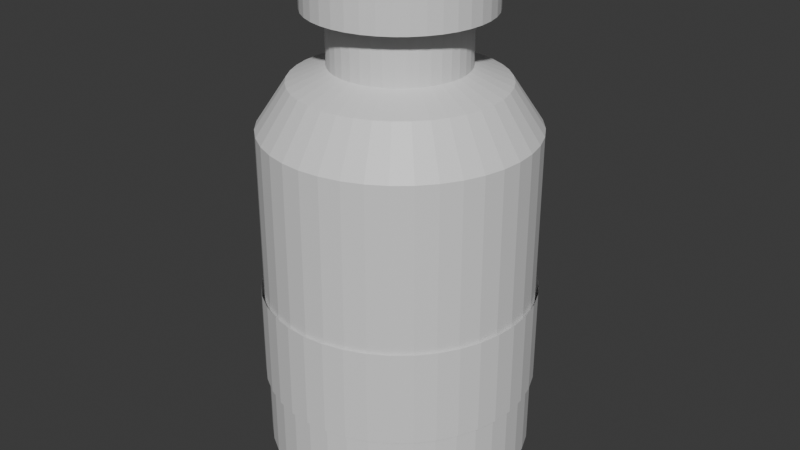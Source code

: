 # Source: Specimen_Bottle.blend  (saved by Blender 5.2.44; exported with 4.5.12 LTS)
import bpy
from mathutils import Matrix  # noqa: F401  (used for matrix-valued properties, if any)

bpy.ops.wm.read_factory_settings(use_empty=True)
scene = bpy.context.scene
scene.name = 'Scene'

# ---- collections
col_collection = bpy.data.collections.new('Collection'); scene.collection.children.link(col_collection)

# ---- materials (node trees are filled in below, after node groups)
mat_glass = bpy.data.materials.new('Glass')
mat_glass.diffuse_color = (0.5, 0.6, 0.6, 1.0)
mat_copper = bpy.data.materials.new('Copper')
mat_copper.diffuse_color = (0.5, 0.6, 0.6, 1.0)
mat_paper = bpy.data.materials.new('Paper')
mat_paper.diffuse_color = (0.5, 0.6, 0.6, 1.0)

# ---- material node trees
mat_glass.use_nodes = True; mat_glass.node_tree.nodes.clear()
_N = mat_glass.node_tree.nodes; _L = mat_glass.node_tree.links
n0 = _N.new('ShaderNodeBsdfPrincipled'); n0.name = 'Principled BSDF'; n0.location = (-200, 100)
n0.inputs[10].default_value = 0.005
n1 = _N.new('ShaderNodeOutputMaterial'); n1.name = 'Material Output'; n1.location = (200, 100)
_L.new(n0.outputs[0], n1.inputs[0])
n1.is_active_output = True
mat_copper.use_nodes = True; mat_copper.node_tree.nodes.clear()
_N = mat_copper.node_tree.nodes; _L = mat_copper.node_tree.links
n0 = _N.new('ShaderNodeBsdfPrincipled'); n0.name = 'Principled BSDF'; n0.location = (-200, 100)
n0.inputs[10].default_value = 0.005
n1 = _N.new('ShaderNodeOutputMaterial'); n1.name = 'Material Output'; n1.location = (200, 100)
_L.new(n0.outputs[0], n1.inputs[0])
n1.is_active_output = True
mat_paper.use_nodes = True; mat_paper.node_tree.nodes.clear()
_N = mat_paper.node_tree.nodes; _L = mat_paper.node_tree.links
n0 = _N.new('ShaderNodeBsdfPrincipled'); n0.name = 'Principled BSDF'; n0.location = (-200, 100)
n0.inputs[10].default_value = 0.005
n1 = _N.new('ShaderNodeOutputMaterial'); n1.name = 'Material Output'; n1.location = (200, 100)
_L.new(n0.outputs[0], n1.inputs[0])
n1.is_active_output = True

# ---- world
world_world = bpy.data.worlds.new('World'); scene.world = world_world
world_world.use_nodes = True; world_world.node_tree.nodes.clear()
_N = world_world.node_tree.nodes; _L = world_world.node_tree.links
n0 = _N.new('ShaderNodeOutputWorld'); n0.name = 'World Output'; n0.location = (200, 100)
n1 = _N.new('ShaderNodeBackground'); n1.name = 'Background'; n1.location = (-200, 100)
n1.inputs[0].default_value = (0.05088, 0.05088, 0.05088, 1.0)
_L.new(n1.outputs[0], n0.inputs[0])
n0.is_active_output = True
world_world.color = (0.05088, 0.05088, 0.05088)
world_world.sun_shadow_jitter_overblur = 0.0

# ---- meshes
me_bottle = bpy.data.meshes.new('Bottle')
me_bottle.from_pydata([(0.0, 0.0, 0.0), (0.0, 0.0, 0.0), (0.0, 0.0, 0.0), (0.0, 0.0, 0.0), (0.0, 0.0, 0.0), (0.0, 0.0, 0.0), (0.0, 0.0, 0.0), (0.0, 0.0, 0.0), (0.0, 0.0, 0.0), (0.0, 0.0, 0.0), (0.0, 0.0, 0.0), (0.0, 0.0, 0.0), (0.0, 0.0, 0.0), (0.0, 0.0, 0.0), (0.0, 0.0, 0.0), (0.0, 0.0, 0.0), (0.0, 0.0, 0.0), (0.0, 0.0, 0.0), (0.0, 0.0, 0.0), (0.0, 0.0, 0.0), (0.0, 0.0, 0.0), (0.0, 0.0, 0.0), (0.0, 0.0, 0.0), (0.0, 0.0, 0.0), (0.0, 0.0, 0.0), (0.0, 0.0, 0.0), (0.0, 0.0, 0.0), (0.0, 0.0, 0.0), (0.0, 0.0, 0.0), (0.0, 0.0, 0.0), (0.0, 0.0, 0.0), (0.0, 0.0, 0.0), (0.0, 0.0, 0.0), (0.0, 0.0, 0.0), (0.0, 0.0, 0.0), (0.0, 0.0, 0.0), (0.0, 0.0, 0.0), (0.0, 0.0, 0.0), (0.0, 0.0, 0.0), (0.0, 0.0, 0.0), (0.15, 0.0, 0.0), (0.1482, 0.02347, 0.0), (0.1427, 0.04635, 0.0), (0.1337, 0.0681, 0.0), (0.1214, 0.08817, 0.0), (0.1061, 0.1061, 0.0), (0.08817, 0.1214, 0.0), (0.0681, 0.1337, 0.0), (0.04635, 0.1427, 0.0), (0.02347, 0.1482, 0.0), (9.185e-18, 0.15, 0.0), (-0.02347, 0.1482, 0.0), (-0.04635, 0.1427, 0.0), (-0.0681, 0.1337, 0.0), (-0.08817, 0.1214, 0.0), (-0.1061, 0.1061, 0.0), (-0.1214, 0.08817, 0.0), (-0.1337, 0.0681, 0.0), (-0.1427, 0.04635, 0.0), (-0.1482, 0.02347, 0.0), (-0.15, 1.837e-17, 0.0), (-0.1482, -0.02347, 0.0), (-0.1427, -0.04635, 0.0), (-0.1337, -0.0681, 0.0), (-0.1214, -0.08817, 0.0), (-0.1061, -0.1061, 0.0), (-0.08817, -0.1214, 0.0), (-0.0681, -0.1337, 0.0), (-0.04635, -0.1427, 0.0), (-0.02347, -0.1482, 0.0), (-2.755e-17, -0.15, 0.0), (0.02347, -0.1482, 0.0), (0.04635, -0.1427, 0.0), (0.0681, -0.1337, 0.0), (0.08817, -0.1214, 0.0), (0.1061, -0.1061, 0.0), (0.1214, -0.08817, 0.0), (0.1337, -0.0681, 0.0), (0.1427, -0.04635, 0.0), (0.1482, -0.02347, 0.0), (0.18, 0.0, 0.05), (0.1778, 0.02816, 0.05), (0.1712, 0.05562, 0.05), (0.1604, 0.08172, 0.05), (0.1456, 0.1058, 0.05), (0.1273, 0.1273, 0.05), (0.1058, 0.1456, 0.05), (0.08172, 0.1604, 0.05), (0.05562, 0.1712, 0.05), (0.02816, 0.1778, 0.05), (1.102e-17, 0.18, 0.05), (-0.02816, 0.1778, 0.05), (-0.05562, 0.1712, 0.05), (-0.08172, 0.1604, 0.05), (-0.1058, 0.1456, 0.05), (-0.1273, 0.1273, 0.05), (-0.1456, 0.1058, 0.05), (-0.1604, 0.08172, 0.05), (-0.1712, 0.05562, 0.05), (-0.1778, 0.02816, 0.05), (-0.18, 2.204e-17, 0.05), (-0.1778, -0.02816, 0.05), (-0.1712, -0.05562, 0.05), (-0.1604, -0.08172, 0.05), (-0.1456, -0.1058, 0.05), (-0.1273, -0.1273, 0.05), (-0.1058, -0.1456, 0.05), (-0.08172, -0.1604, 0.05), (-0.05562, -0.1712, 0.05), (-0.02816, -0.1778, 0.05), (-3.307e-17, -0.18, 0.05), (0.02816, -0.1778, 0.05), (0.05562, -0.1712, 0.05), (0.08172, -0.1604, 0.05), (0.1058, -0.1456, 0.05), (0.1273, -0.1273, 0.05), (0.1456, -0.1058, 0.05), (0.1604, -0.08172, 0.05), (0.1712, -0.05562, 0.05), (0.1778, -0.02816, 0.05), (0.18, 0.0, 0.5), (0.1778, 0.02816, 0.5), (0.1712, 0.05562, 0.5), (0.1604, 0.08172, 0.5), (0.1456, 0.1058, 0.5), (0.1273, 0.1273, 0.5), (0.1058, 0.1456, 0.5), (0.08172, 0.1604, 0.5), (0.05562, 0.1712, 0.5), (0.02816, 0.1778, 0.5), (1.102e-17, 0.18, 0.5), (-0.02816, 0.1778, 0.5), (-0.05562, 0.1712, 0.5), (-0.08172, 0.1604, 0.5), (-0.1058, 0.1456, 0.5), (-0.1273, 0.1273, 0.5), (-0.1456, 0.1058, 0.5), (-0.1604, 0.08172, 0.5), (-0.1712, 0.05562, 0.5), (-0.1778, 0.02816, 0.5), (-0.18, 2.204e-17, 0.5), (-0.1778, -0.02816, 0.5), (-0.1712, -0.05562, 0.5), (-0.1604, -0.08172, 0.5), (-0.1456, -0.1058, 0.5), (-0.1273, -0.1273, 0.5), (-0.1058, -0.1456, 0.5), (-0.08172, -0.1604, 0.5), (-0.05562, -0.1712, 0.5), (-0.02816, -0.1778, 0.5), (-3.307e-17, -0.18, 0.5), (0.02816, -0.1778, 0.5), (0.05562, -0.1712, 0.5), (0.08172, -0.1604, 0.5), (0.1058, -0.1456, 0.5), (0.1273, -0.1273, 0.5), (0.1456, -0.1058, 0.5), (0.1604, -0.08172, 0.5), (0.1712, -0.05562, 0.5), (0.1778, -0.02816, 0.5), (0.14, 0.0, 0.56), (0.1383, 0.0219, 0.56), (0.1331, 0.04326, 0.56), (0.1247, 0.06356, 0.56), (0.1133, 0.08229, 0.56), (0.09899, 0.09899, 0.56), (0.08229, 0.1133, 0.56), (0.06356, 0.1247, 0.56), (0.04326, 0.1331, 0.56), (0.0219, 0.1383, 0.56), (8.573e-18, 0.14, 0.56), (-0.0219, 0.1383, 0.56), (-0.04326, 0.1331, 0.56), (-0.06356, 0.1247, 0.56), (-0.08229, 0.1133, 0.56), (-0.09899, 0.09899, 0.56), (-0.1133, 0.08229, 0.56), (-0.1247, 0.06356, 0.56), (-0.1331, 0.04326, 0.56), (-0.1383, 0.0219, 0.56), (-0.14, 1.715e-17, 0.56), (-0.1383, -0.0219, 0.56), (-0.1331, -0.04326, 0.56), (-0.1247, -0.06356, 0.56), (-0.1133, -0.08229, 0.56), (-0.09899, -0.09899, 0.56), (-0.08229, -0.1133, 0.56), (-0.06356, -0.1247, 0.56), (-0.04326, -0.1331, 0.56), (-0.0219, -0.1383, 0.56), (-2.572e-17, -0.14, 0.56), (0.0219, -0.1383, 0.56), (0.04326, -0.1331, 0.56), (0.06356, -0.1247, 0.56), (0.08229, -0.1133, 0.56), (0.09899, -0.09899, 0.56), (0.1133, -0.08229, 0.56), (0.1247, -0.06356, 0.56), (0.1331, -0.04326, 0.56), (0.1383, -0.0219, 0.56), (0.09, 0.0, 0.58), (0.08889, 0.01408, 0.58), (0.0856, 0.02781, 0.58), (0.08019, 0.04086, 0.58), (0.07281, 0.0529, 0.58), (0.06364, 0.06364, 0.58), (0.0529, 0.07281, 0.58), (0.04086, 0.08019, 0.58), (0.02781, 0.0856, 0.58), (0.01408, 0.08889, 0.58), (5.511e-18, 0.09, 0.58), (-0.01408, 0.08889, 0.58), (-0.02781, 0.0856, 0.58), (-0.04086, 0.08019, 0.58), (-0.0529, 0.07281, 0.58), (-0.06364, 0.06364, 0.58), (-0.07281, 0.0529, 0.58), (-0.08019, 0.04086, 0.58), (-0.0856, 0.02781, 0.58), (-0.08889, 0.01408, 0.58), (-0.09, 1.102e-17, 0.58), (-0.08889, -0.01408, 0.58), (-0.0856, -0.02781, 0.58), (-0.08019, -0.04086, 0.58), (-0.07281, -0.0529, 0.58), (-0.06364, -0.06364, 0.58), (-0.0529, -0.07281, 0.58), (-0.04086, -0.08019, 0.58), (-0.02781, -0.0856, 0.58), (-0.01408, -0.08889, 0.58), (-1.653e-17, -0.09, 0.58), (0.01408, -0.08889, 0.58), (0.02781, -0.0856, 0.58), (0.04086, -0.08019, 0.58), (0.0529, -0.07281, 0.58), (0.06364, -0.06364, 0.58), (0.07281, -0.0529, 0.58), (0.08019, -0.04086, 0.58), (0.0856, -0.02781, 0.58), (0.08889, -0.01408, 0.58), (0.09, 0.0, 0.65), (0.08889, 0.01408, 0.65), (0.0856, 0.02781, 0.65), (0.08019, 0.04086, 0.65), (0.07281, 0.0529, 0.65), (0.06364, 0.06364, 0.65), (0.0529, 0.07281, 0.65), (0.04086, 0.08019, 0.65), (0.02781, 0.0856, 0.65), (0.01408, 0.08889, 0.65), (5.511e-18, 0.09, 0.65), (-0.01408, 0.08889, 0.65), (-0.02781, 0.0856, 0.65), (-0.04086, 0.08019, 0.65), (-0.0529, 0.07281, 0.65), (-0.06364, 0.06364, 0.65), (-0.07281, 0.0529, 0.65), (-0.08019, 0.04086, 0.65), (-0.0856, 0.02781, 0.65), (-0.08889, 0.01408, 0.65), (-0.09, 1.102e-17, 0.65), (-0.08889, -0.01408, 0.65), (-0.0856, -0.02781, 0.65), (-0.08019, -0.04086, 0.65), (-0.07281, -0.0529, 0.65), (-0.06364, -0.06364, 0.65), (-0.0529, -0.07281, 0.65), (-0.04086, -0.08019, 0.65), (-0.02781, -0.0856, 0.65), (-0.01408, -0.08889, 0.65), (-1.653e-17, -0.09, 0.65), (0.01408, -0.08889, 0.65), (0.02781, -0.0856, 0.65), (0.04086, -0.08019, 0.65), (0.0529, -0.07281, 0.65), (0.06364, -0.06364, 0.65), (0.07281, -0.0529, 0.65), (0.08019, -0.04086, 0.65), (0.0856, -0.02781, 0.65), (0.08889, -0.01408, 0.65), (0.11, 0.0, 0.65), (0.1086, 0.01721, 0.65), (0.1046, 0.03399, 0.65), (0.09801, 0.04994, 0.65), (0.08899, 0.06466, 0.65), (0.07778, 0.07778, 0.65), (0.06466, 0.08899, 0.65), (0.04994, 0.09801, 0.65), (0.03399, 0.1046, 0.65), (0.01721, 0.1086, 0.65), (6.736e-18, 0.11, 0.65), (-0.01721, 0.1086, 0.65), (-0.03399, 0.1046, 0.65), (-0.04994, 0.09801, 0.65), (-0.06466, 0.08899, 0.65), (-0.07778, 0.07778, 0.65), (-0.08899, 0.06466, 0.65), (-0.09801, 0.04994, 0.65), (-0.1046, 0.03399, 0.65), (-0.1086, 0.01721, 0.65), (-0.11, 1.347e-17, 0.65), (-0.1086, -0.01721, 0.65), (-0.1046, -0.03399, 0.65), (-0.09801, -0.04994, 0.65), (-0.08899, -0.06466, 0.65), (-0.07778, -0.07778, 0.65), (-0.06466, -0.08899, 0.65), (-0.04994, -0.09801, 0.65), (-0.03399, -0.1046, 0.65), (-0.01721, -0.1086, 0.65), (-2.021e-17, -0.11, 0.65), (0.01721, -0.1086, 0.65), (0.03399, -0.1046, 0.65), (0.04994, -0.09801, 0.65), (0.06466, -0.08899, 0.65), (0.07778, -0.07778, 0.65), (0.08899, -0.06466, 0.65), (0.09801, -0.04994, 0.65), (0.1046, -0.03399, 0.65), (0.1086, -0.01721, 0.65)], [], [(0, 1, 41, 40), (1, 2, 42, 41), (2, 3, 43, 42), (3, 4, 44, 43), (4, 5, 45, 44), (5, 6, 46, 45), (6, 7, 47, 46), (7, 8, 48, 47), (8, 9, 49, 48), (9, 10, 50, 49), (10, 11, 51, 50), (11, 12, 52, 51), (12, 13, 53, 52), (13, 14, 54, 53), (14, 15, 55, 54), (15, 16, 56, 55), (16, 17, 57, 56), (17, 18, 58, 57), (18, 19, 59, 58), (19, 20, 60, 59), (20, 21, 61, 60), (21, 22, 62, 61), (22, 23, 63, 62), (23, 24, 64, 63), (24, 25, 65, 64), (25, 26, 66, 65), (26, 27, 67, 66), (27, 28, 68, 67), (28, 29, 69, 68), (29, 30, 70, 69), (30, 31, 71, 70), (31, 32, 72, 71), (32, 33, 73, 72), (33, 34, 74, 73), (34, 35, 75, 74), (35, 36, 76, 75), (36, 37, 77, 76), (37, 38, 78, 77), (38, 39, 79, 78), (39, 0, 40, 79), (40, 41, 81, 80), (41, 42, 82, 81), (42, 43, 83, 82), (43, 44, 84, 83), (44, 45, 85, 84), (45, 46, 86, 85), (46, 47, 87, 86), (47, 48, 88, 87), (48, 49, 89, 88), (49, 50, 90, 89), (50, 51, 91, 90), (51, 52, 92, 91), (52, 53, 93, 92), (53, 54, 94, 93), (54, 55, 95, 94), (55, 56, 96, 95), (56, 57, 97, 96), (57, 58, 98, 97), (58, 59, 99, 98), (59, 60, 100, 99), (60, 61, 101, 100), (61, 62, 102, 101), (62, 63, 103, 102), (63, 64, 104, 103), (64, 65, 105, 104), (65, 66, 106, 105), (66, 67, 107, 106), (67, 68, 108, 107), (68, 69, 109, 108), (69, 70, 110, 109), (70, 71, 111, 110), (71, 72, 112, 111), (72, 73, 113, 112), (73, 74, 114, 113), (74, 75, 115, 114), (75, 76, 116, 115), (76, 77, 117, 116), (77, 78, 118, 117), (78, 79, 119, 118), (79, 40, 80, 119), (80, 81, 121, 120), (81, 82, 122, 121), (82, 83, 123, 122), (83, 84, 124, 123), (84, 85, 125, 124), (85, 86, 126, 125), (86, 87, 127, 126), (87, 88, 128, 127), (88, 89, 129, 128), (89, 90, 130, 129), (90, 91, 131, 130), (91, 92, 132, 131), (92, 93, 133, 132), (93, 94, 134, 133), (94, 95, 135, 134), (95, 96, 136, 135), (96, 97, 137, 136), (97, 98, 138, 137), (98, 99, 139, 138), (99, 100, 140, 139), (100, 101, 141, 140), (101, 102, 142, 141), (102, 103, 143, 142), (103, 104, 144, 143), (104, 105, 145, 144), (105, 106, 146, 145), (106, 107, 147, 146), (107, 108, 148, 147), (108, 109, 149, 148), (109, 110, 150, 149), (110, 111, 151, 150), (111, 112, 152, 151), (112, 113, 153, 152), (113, 114, 154, 153), (114, 115, 155, 154), (115, 116, 156, 155), (116, 117, 157, 156), (117, 118, 158, 157), (118, 119, 159, 158), (119, 80, 120, 159), (120, 121, 161, 160), (121, 122, 162, 161), (122, 123, 163, 162), (123, 124, 164, 163), (124, 125, 165, 164), (125, 126, 166, 165), (126, 127, 167, 166), (127, 128, 168, 167), (128, 129, 169, 168), (129, 130, 170, 169), (130, 131, 171, 170), (131, 132, 172, 171), (132, 133, 173, 172), (133, 134, 174, 173), (134, 135, 175, 174), (135, 136, 176, 175), (136, 137, 177, 176), (137, 138, 178, 177), (138, 139, 179, 178), (139, 140, 180, 179), (140, 141, 181, 180), (141, 142, 182, 181), (142, 143, 183, 182), (143, 144, 184, 183), (144, 145, 185, 184), (145, 146, 186, 185), (146, 147, 187, 186), (147, 148, 188, 187), (148, 149, 189, 188), (149, 150, 190, 189), (150, 151, 191, 190), (151, 152, 192, 191), (152, 153, 193, 192), (153, 154, 194, 193), (154, 155, 195, 194), (155, 156, 196, 195), (156, 157, 197, 196), (157, 158, 198, 197), (158, 159, 199, 198), (159, 120, 160, 199), (160, 161, 201, 200), (161, 162, 202, 201), (162, 163, 203, 202), (163, 164, 204, 203), (164, 165, 205, 204), (165, 166, 206, 205), (166, 167, 207, 206), (167, 168, 208, 207), (168, 169, 209, 208), (169, 170, 210, 209), (170, 171, 211, 210), (171, 172, 212, 211), (172, 173, 213, 212), (173, 174, 214, 213), (174, 175, 215, 214), (175, 176, 216, 215), (176, 177, 217, 216), (177, 178, 218, 217), (178, 179, 219, 218), (179, 180, 220, 219), (180, 181, 221, 220), (181, 182, 222, 221), (182, 183, 223, 222), (183, 184, 224, 223), (184, 185, 225, 224), (185, 186, 226, 225), (186, 187, 227, 226), (187, 188, 228, 227), (188, 189, 229, 228), (189, 190, 230, 229), (190, 191, 231, 230), (191, 192, 232, 231), (192, 193, 233, 232), (193, 194, 234, 233), (194, 195, 235, 234), (195, 196, 236, 235), (196, 197, 237, 236), (197, 198, 238, 237), (198, 199, 239, 238), (199, 160, 200, 239), (200, 201, 241, 240), (201, 202, 242, 241), (202, 203, 243, 242), (203, 204, 244, 243), (204, 205, 245, 244), (205, 206, 246, 245), (206, 207, 247, 246), (207, 208, 248, 247), (208, 209, 249, 248), (209, 210, 250, 249), (210, 211, 251, 250), (211, 212, 252, 251), (212, 213, 253, 252), (213, 214, 254, 253), (214, 215, 255, 254), (215, 216, 256, 255), (216, 217, 257, 256), (217, 218, 258, 257), (218, 219, 259, 258), (219, 220, 260, 259), (220, 221, 261, 260), (221, 222, 262, 261), (222, 223, 263, 262), (223, 224, 264, 263), (224, 225, 265, 264), (225, 226, 266, 265), (226, 227, 267, 266), (227, 228, 268, 267), (228, 229, 269, 268), (229, 230, 270, 269), (230, 231, 271, 270), (231, 232, 272, 271), (232, 233, 273, 272), (233, 234, 274, 273), (234, 235, 275, 274), (235, 236, 276, 275), (236, 237, 277, 276), (237, 238, 278, 277), (238, 239, 279, 278), (239, 200, 240, 279), (240, 241, 281, 280), (241, 242, 282, 281), (242, 243, 283, 282), (243, 244, 284, 283), (244, 245, 285, 284), (245, 246, 286, 285), (246, 247, 287, 286), (247, 248, 288, 287), (248, 249, 289, 288), (249, 250, 290, 289), (250, 251, 291, 290), (251, 252, 292, 291), (252, 253, 293, 292), (253, 254, 294, 293), (254, 255, 295, 294), (255, 256, 296, 295), (256, 257, 297, 296), (257, 258, 298, 297), (258, 259, 299, 298), (259, 260, 300, 299), (260, 261, 301, 300), (261, 262, 302, 301), (262, 263, 303, 302), (263, 264, 304, 303), (264, 265, 305, 304), (265, 266, 306, 305), (266, 267, 307, 306), (267, 268, 308, 307), (268, 269, 309, 308), (269, 270, 310, 309), (270, 271, 311, 310), (271, 272, 312, 311), (272, 273, 313, 312), (273, 274, 314, 313), (274, 275, 315, 314), (275, 276, 316, 315), (276, 277, 317, 316), (277, 278, 318, 317), (278, 279, 319, 318), (279, 240, 280, 319)])
me_bottle.materials.append(mat_glass)
me_bottle.update()
me_cap = bpy.data.meshes.new('Cap')
me_cap.from_pydata([(0.0, 0.0, 0.65), (0.0, 0.0, 0.65), (0.0, 0.0, 0.65), (0.0, 0.0, 0.65), (0.0, 0.0, 0.65), (0.0, 0.0, 0.65), (0.0, 0.0, 0.65), (0.0, 0.0, 0.65), (0.0, 0.0, 0.65), (0.0, 0.0, 0.65), (0.0, 0.0, 0.65), (0.0, 0.0, 0.65), (0.0, 0.0, 0.65), (0.0, 0.0, 0.65), (0.0, 0.0, 0.65), (0.0, 0.0, 0.65), (0.0, 0.0, 0.65), (0.0, 0.0, 0.65), (0.0, 0.0, 0.65), (0.0, 0.0, 0.65), (0.0, 0.0, 0.65), (0.0, 0.0, 0.65), (0.0, 0.0, 0.65), (0.0, 0.0, 0.65), (0.0, 0.0, 0.65), (0.0, 0.0, 0.65), (0.0, 0.0, 0.65), (0.0, 0.0, 0.65), (0.0, 0.0, 0.65), (0.0, 0.0, 0.65), (0.0, 0.0, 0.65), (0.0, 0.0, 0.65), (0.0, 0.0, 0.65), (0.0, 0.0, 0.65), (0.0, 0.0, 0.65), (0.0, 0.0, 0.65), (0.0, 0.0, 0.65), (0.0, 0.0, 0.65), (0.0, 0.0, 0.65), (0.0, 0.0, 0.65), (0.12, 0.0, 0.65), (0.1185, 0.01877, 0.65), (0.1141, 0.03708, 0.65), (0.1069, 0.05448, 0.65), (0.09708, 0.07053, 0.65), (0.08485, 0.08485, 0.65), (0.07053, 0.09708, 0.65), (0.05448, 0.1069, 0.65), (0.03708, 0.1141, 0.65), (0.01877, 0.1185, 0.65), (7.348e-18, 0.12, 0.65), (-0.01877, 0.1185, 0.65), (-0.03708, 0.1141, 0.65), (-0.05448, 0.1069, 0.65), (-0.07053, 0.09708, 0.65), (-0.08485, 0.08485, 0.65), (-0.09708, 0.07053, 0.65), (-0.1069, 0.05448, 0.65), (-0.1141, 0.03708, 0.65), (-0.1185, 0.01877, 0.65), (-0.12, 1.47e-17, 0.65), (-0.1185, -0.01877, 0.65), (-0.1141, -0.03708, 0.65), (-0.1069, -0.05448, 0.65), (-0.09708, -0.07053, 0.65), (-0.08485, -0.08485, 0.65), (-0.07053, -0.09708, 0.65), (-0.05448, -0.1069, 0.65), (-0.03708, -0.1141, 0.65), (-0.01877, -0.1185, 0.65), (-2.204e-17, -0.12, 0.65), (0.01877, -0.1185, 0.65), (0.03708, -0.1141, 0.65), (0.05448, -0.1069, 0.65), (0.07053, -0.09708, 0.65), (0.08485, -0.08485, 0.65), (0.09708, -0.07053, 0.65), (0.1069, -0.05448, 0.65), (0.1141, -0.03708, 0.65), (0.1185, -0.01877, 0.65), (0.12, 0.0, 0.72), (0.1185, 0.01877, 0.72), (0.1141, 0.03708, 0.72), (0.1069, 0.05448, 0.72), (0.09708, 0.07053, 0.72), (0.08485, 0.08485, 0.72), (0.07053, 0.09708, 0.72), (0.05448, 0.1069, 0.72), (0.03708, 0.1141, 0.72), (0.01877, 0.1185, 0.72), (7.348e-18, 0.12, 0.72), (-0.01877, 0.1185, 0.72), (-0.03708, 0.1141, 0.72), (-0.05448, 0.1069, 0.72), (-0.07053, 0.09708, 0.72), (-0.08485, 0.08485, 0.72), (-0.09708, 0.07053, 0.72), (-0.1069, 0.05448, 0.72), (-0.1141, 0.03708, 0.72), (-0.1185, 0.01877, 0.72), (-0.12, 1.47e-17, 0.72), (-0.1185, -0.01877, 0.72), (-0.1141, -0.03708, 0.72), (-0.1069, -0.05448, 0.72), (-0.09708, -0.07053, 0.72), (-0.08485, -0.08485, 0.72), (-0.07053, -0.09708, 0.72), (-0.05448, -0.1069, 0.72), (-0.03708, -0.1141, 0.72), (-0.01877, -0.1185, 0.72), (-2.204e-17, -0.12, 0.72), (0.01877, -0.1185, 0.72), (0.03708, -0.1141, 0.72), (0.05448, -0.1069, 0.72), (0.07053, -0.09708, 0.72), (0.08485, -0.08485, 0.72), (0.09708, -0.07053, 0.72), (0.1069, -0.05448, 0.72), (0.1141, -0.03708, 0.72), (0.1185, -0.01877, 0.72), (0.0, 0.0, 0.72), (0.0, 0.0, 0.72), (0.0, 0.0, 0.72), (0.0, 0.0, 0.72), (0.0, 0.0, 0.72), (0.0, 0.0, 0.72), (0.0, 0.0, 0.72), (0.0, 0.0, 0.72), (0.0, 0.0, 0.72), (0.0, 0.0, 0.72), (0.0, 0.0, 0.72), (0.0, 0.0, 0.72), (0.0, 0.0, 0.72), (0.0, 0.0, 0.72), (0.0, 0.0, 0.72), (0.0, 0.0, 0.72), (0.0, 0.0, 0.72), (0.0, 0.0, 0.72), (0.0, 0.0, 0.72), (0.0, 0.0, 0.72), (0.0, 0.0, 0.72), (0.0, 0.0, 0.72), (0.0, 0.0, 0.72), (0.0, 0.0, 0.72), (0.0, 0.0, 0.72), (0.0, 0.0, 0.72), (0.0, 0.0, 0.72), (0.0, 0.0, 0.72), (0.0, 0.0, 0.72), (0.0, 0.0, 0.72), (0.0, 0.0, 0.72), (0.0, 0.0, 0.72), (0.0, 0.0, 0.72), (0.0, 0.0, 0.72), (0.0, 0.0, 0.72), (0.0, 0.0, 0.72), (0.0, 0.0, 0.72), (0.0, 0.0, 0.72), (0.0, 0.0, 0.72), (0.0, 0.0, 0.72)], [], [(0, 1, 41, 40), (1, 2, 42, 41), (2, 3, 43, 42), (3, 4, 44, 43), (4, 5, 45, 44), (5, 6, 46, 45), (6, 7, 47, 46), (7, 8, 48, 47), (8, 9, 49, 48), (9, 10, 50, 49), (10, 11, 51, 50), (11, 12, 52, 51), (12, 13, 53, 52), (13, 14, 54, 53), (14, 15, 55, 54), (15, 16, 56, 55), (16, 17, 57, 56), (17, 18, 58, 57), (18, 19, 59, 58), (19, 20, 60, 59), (20, 21, 61, 60), (21, 22, 62, 61), (22, 23, 63, 62), (23, 24, 64, 63), (24, 25, 65, 64), (25, 26, 66, 65), (26, 27, 67, 66), (27, 28, 68, 67), (28, 29, 69, 68), (29, 30, 70, 69), (30, 31, 71, 70), (31, 32, 72, 71), (32, 33, 73, 72), (33, 34, 74, 73), (34, 35, 75, 74), (35, 36, 76, 75), (36, 37, 77, 76), (37, 38, 78, 77), (38, 39, 79, 78), (39, 0, 40, 79), (40, 41, 81, 80), (41, 42, 82, 81), (42, 43, 83, 82), (43, 44, 84, 83), (44, 45, 85, 84), (45, 46, 86, 85), (46, 47, 87, 86), (47, 48, 88, 87), (48, 49, 89, 88), (49, 50, 90, 89), (50, 51, 91, 90), (51, 52, 92, 91), (52, 53, 93, 92), (53, 54, 94, 93), (54, 55, 95, 94), (55, 56, 96, 95), (56, 57, 97, 96), (57, 58, 98, 97), (58, 59, 99, 98), (59, 60, 100, 99), (60, 61, 101, 100), (61, 62, 102, 101), (62, 63, 103, 102), (63, 64, 104, 103), (64, 65, 105, 104), (65, 66, 106, 105), (66, 67, 107, 106), (67, 68, 108, 107), (68, 69, 109, 108), (69, 70, 110, 109), (70, 71, 111, 110), (71, 72, 112, 111), (72, 73, 113, 112), (73, 74, 114, 113), (74, 75, 115, 114), (75, 76, 116, 115), (76, 77, 117, 116), (77, 78, 118, 117), (78, 79, 119, 118), (79, 40, 80, 119), (80, 81, 121, 120), (81, 82, 122, 121), (82, 83, 123, 122), (83, 84, 124, 123), (84, 85, 125, 124), (85, 86, 126, 125), (86, 87, 127, 126), (87, 88, 128, 127), (88, 89, 129, 128), (89, 90, 130, 129), (90, 91, 131, 130), (91, 92, 132, 131), (92, 93, 133, 132), (93, 94, 134, 133), (94, 95, 135, 134), (95, 96, 136, 135), (96, 97, 137, 136), (97, 98, 138, 137), (98, 99, 139, 138), (99, 100, 140, 139), (100, 101, 141, 140), (101, 102, 142, 141), (102, 103, 143, 142), (103, 104, 144, 143), (104, 105, 145, 144), (105, 106, 146, 145), (106, 107, 147, 146), (107, 108, 148, 147), (108, 109, 149, 148), (109, 110, 150, 149), (110, 111, 151, 150), (111, 112, 152, 151), (112, 113, 153, 152), (113, 114, 154, 153), (114, 115, 155, 154), (115, 116, 156, 155), (116, 117, 157, 156), (117, 118, 158, 157), (118, 119, 159, 158), (119, 80, 120, 159)])
me_cap.materials.append(mat_copper)
me_cap.update()
me_label_band = bpy.data.meshes.new('Label band')
me_label_band.from_pydata([(0.184, 0.0, 0.15), (0.1817, 0.02878, 0.15), (0.175, 0.05686, 0.15), (0.1639, 0.08353, 0.15), (0.1489, 0.1082, 0.15), (0.1301, 0.1301, 0.15), (0.1082, 0.1489, 0.15), (0.08353, 0.1639, 0.15), (0.05686, 0.175, 0.15), (0.02878, 0.1817, 0.15), (1.127e-17, 0.184, 0.15), (-0.02878, 0.1817, 0.15), (-0.05686, 0.175, 0.15), (-0.08353, 0.1639, 0.15), (-0.1082, 0.1489, 0.15), (-0.1301, 0.1301, 0.15), (-0.1489, 0.1082, 0.15), (-0.1639, 0.08353, 0.15), (-0.175, 0.05686, 0.15), (-0.1817, 0.02878, 0.15), (-0.184, 2.253e-17, 0.15), (-0.1817, -0.02878, 0.15), (-0.175, -0.05686, 0.15), (-0.1639, -0.08353, 0.15), (-0.1489, -0.1082, 0.15), (-0.1301, -0.1301, 0.15), (-0.1082, -0.1489, 0.15), (-0.08353, -0.1639, 0.15), (-0.05686, -0.175, 0.15), (-0.02878, -0.1817, 0.15), (-3.38e-17, -0.184, 0.15), (0.02878, -0.1817, 0.15), (0.05686, -0.175, 0.15), (0.08353, -0.1639, 0.15), (0.1082, -0.1489, 0.15), (0.1301, -0.1301, 0.15), (0.1489, -0.1082, 0.15), (0.1639, -0.08353, 0.15), (0.175, -0.05686, 0.15), (0.1817, -0.02878, 0.15), (0.184, 0.0, 0.28), (0.1817, 0.02878, 0.28), (0.175, 0.05686, 0.28), (0.1639, 0.08353, 0.28), (0.1489, 0.1082, 0.28), (0.1301, 0.1301, 0.28), (0.1082, 0.1489, 0.28), (0.08353, 0.1639, 0.28), (0.05686, 0.175, 0.28), (0.02878, 0.1817, 0.28), (1.127e-17, 0.184, 0.28), (-0.02878, 0.1817, 0.28), (-0.05686, 0.175, 0.28), (-0.08353, 0.1639, 0.28), (-0.1082, 0.1489, 0.28), (-0.1301, 0.1301, 0.28), (-0.1489, 0.1082, 0.28), (-0.1639, 0.08353, 0.28), (-0.175, 0.05686, 0.28), (-0.1817, 0.02878, 0.28), (-0.184, 2.253e-17, 0.28), (-0.1817, -0.02878, 0.28), (-0.175, -0.05686, 0.28), (-0.1639, -0.08353, 0.28), (-0.1489, -0.1082, 0.28), (-0.1301, -0.1301, 0.28), (-0.1082, -0.1489, 0.28), (-0.08353, -0.1639, 0.28), (-0.05686, -0.175, 0.28), (-0.02878, -0.1817, 0.28), (-3.38e-17, -0.184, 0.28), (0.02878, -0.1817, 0.28), (0.05686, -0.175, 0.28), (0.08353, -0.1639, 0.28), (0.1082, -0.1489, 0.28), (0.1301, -0.1301, 0.28), (0.1489, -0.1082, 0.28), (0.1639, -0.08353, 0.28), (0.175, -0.05686, 0.28), (0.1817, -0.02878, 0.28)], [], [(0, 1, 41, 40), (1, 2, 42, 41), (2, 3, 43, 42), (3, 4, 44, 43), (4, 5, 45, 44), (5, 6, 46, 45), (6, 7, 47, 46), (7, 8, 48, 47), (8, 9, 49, 48), (9, 10, 50, 49), (10, 11, 51, 50), (11, 12, 52, 51), (12, 13, 53, 52), (13, 14, 54, 53), (14, 15, 55, 54), (15, 16, 56, 55), (16, 17, 57, 56), (17, 18, 58, 57), (18, 19, 59, 58), (19, 20, 60, 59), (20, 21, 61, 60), (21, 22, 62, 61), (22, 23, 63, 62), (23, 24, 64, 63), (24, 25, 65, 64), (25, 26, 66, 65), (26, 27, 67, 66), (27, 28, 68, 67), (28, 29, 69, 68), (29, 30, 70, 69), (30, 31, 71, 70), (31, 32, 72, 71), (32, 33, 73, 72), (33, 34, 74, 73), (34, 35, 75, 74), (35, 36, 76, 75), (36, 37, 77, 76), (37, 38, 78, 77), (38, 39, 79, 78), (39, 0, 40, 79)])
me_label_band.materials.append(mat_paper)
me_label_band.update()

# ---- objects
ob_bottle = bpy.data.objects.new('Bottle', me_bottle)
ob_cap = bpy.data.objects.new('Cap', me_cap)
ob_label_band = bpy.data.objects.new('Label band', me_label_band)

# ---- transforms, parenting, visibility, modifiers, constraints
ob_bottle.location = (0.0, 0.0, 0.0)
ob_cap.location = (0.0, 0.0, 0.0)
ob_label_band.location = (0.0, 0.0, 0.0)

# ---- collection membership
col_collection.objects.link(ob_bottle)
col_collection.objects.link(ob_cap)
col_collection.objects.link(ob_label_band)

# ---- scene / render settings (as saved in the file)
scene.frame_start = 1; scene.frame_end = 250; scene.frame_set(1)
scene.render.engine = 'BLENDER_EEVEE_NEXT'
scene.render.bake_bias = 0.0
scene.render.bake_samples = 0
scene.render.compositor_device = 'GPU'
scene.eevee.use_volume_custom_range = False
scene.eevee.fast_gi_thickness_near = 0.1
scene.eevee.fast_gi_thickness_far = 0.0
scene.eevee.ray_tracing_options.screen_trace_thickness = 0.1
bpy.context.view_layer.update()

# ---- added for rendering (the .blend has no active camera and no usable light): camera, sun
cam_auto = bpy.data.cameras.new('AutoCamera')
cam_auto.lens = 50.0
cam_auto.sensor_width = 36.0
cam_auto.clip_end = 1000.0
ob_auto_camera = bpy.data.objects.new('AutoCamera', cam_auto)
scene.collection.objects.link(ob_auto_camera)
ob_auto_camera.location = (0.821966, -0.986359, 1.01757)
ob_auto_camera.rotation_euler = (1.09748, -7.21219e-08, 0.694738)
scene.camera = ob_auto_camera
light_auto_sun = bpy.data.lights.new('AutoSun', 'SUN')
light_auto_sun.energy = 3.0
light_auto_sun.angle = 0.0523599
ob_auto_sun = bpy.data.objects.new('AutoSun', light_auto_sun)
scene.collection.objects.link(ob_auto_sun)
ob_auto_sun.rotation_euler = (0.872665, 0.174533, 0.523599)
bpy.context.view_layer.update()
